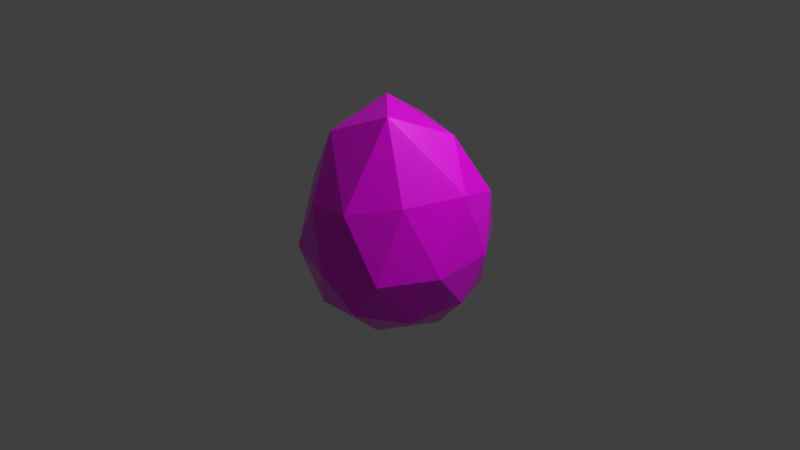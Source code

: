 # Source: avocado.blend  (saved by Blender 3.0.42; exported with 4.5.12 LTS)
import bpy
from mathutils import Matrix  # noqa: F401  (used for matrix-valued properties, if any)

bpy.ops.wm.read_factory_settings(use_empty=True)
scene = bpy.context.scene
scene.name = 'Scene'

# ---- collections
col_collection = bpy.data.collections.new('Collection'); scene.collection.children.link(col_collection)

# ---- images (referenced by path relative to the original .blend; pixels are not part of the script)
import os
ASSET_DIR = os.environ.get("B2B_ASSET_DIR", "")  # directory of the original .blend (textures are referenced by path, not embedded)
HERE = os.path.dirname(os.path.abspath(__file__))  # packed textures are extracted next to this script under _unpacked/

def load_image(name, relpath, width, height, colorspace="sRGB"):
    """Load a texture the original file referenced (path relative to the .blend, or extracted next to this script)."""
    p = next((c for c in (os.path.join(HERE, relpath), os.path.join(ASSET_DIR, relpath)) if relpath and os.path.exists(c)), "")
    if p:
        img = bpy.data.images.load(p, check_existing=True)
        img.name = name
    else:  # same state as the original file: an image datablock whose file is absent (Cycles renders it pink)
        img = bpy.data.images.new(name, width, height)
        img.source = "FILE"
        img.filepath = "//" + (relpath or name)
    img.colorspace_settings.name = colorspace
    return img
img_material_001_base_color = load_image('Material.001 Base Color', '', 1024, 1024, 'sRGB')
img_material_001_roughness = load_image('Material.001 Roughness', '', 1024, 1024, 'sRGB')

# ---- materials (node trees are filled in below, after node groups)
mat_material_001 = bpy.data.materials.new('Material.001')
mat_material_001.use_transparent_shadow = False

# ---- material node trees
mat_material_001.use_nodes = True; mat_material_001.node_tree.nodes.clear()
_N = mat_material_001.node_tree.nodes; _L = mat_material_001.node_tree.links
n0 = _N.new('ShaderNodeBsdfPrincipled'); n0.name = 'Principled BSDF'; n0.location = (10, 300)
n0.distribution = 'GGX'
n0.subsurface_method = 'RANDOM_WALK_SKIN'
n0.inputs[3].default_value = 1.45
n0.inputs[27].default_value = (0.0, 0.0, 0.0, 1.0)
n0.inputs[28].default_value = 1.0
n1 = _N.new('ShaderNodeOutputMaterial'); n1.name = 'Material Output'; n1.location = (300, 300)
n2 = _N.new('ShaderNodeTexImage'); n2.name = 'Image Texture'; n2.location = (-280, 280)
n2.image = img_material_001_base_color
n3 = _N.new('ShaderNodeTexImage'); n3.name = 'Image Texture.001'; n3.location = (-280, 100)
n3.image = img_material_001_roughness
_L.new(n0.outputs[0], n1.inputs[0])
_L.new(n2.outputs[0], n0.inputs[0])
_L.new(n3.outputs[0], n0.inputs[2])
n1.is_active_output = True

# ---- world
world_world = bpy.data.worlds.new('World'); scene.world = world_world
world_world.use_nodes = True; world_world.node_tree.nodes.clear()
_N = world_world.node_tree.nodes; _L = world_world.node_tree.links
n0 = _N.new('ShaderNodeOutputWorld'); n0.name = 'World Output'; n0.location = (300, 300)
n1 = _N.new('ShaderNodeBackground'); n1.name = 'Background'; n1.location = (10, 300)
n1.inputs[0].default_value = (0.05088, 0.05088, 0.05088, 1.0)
_L.new(n1.outputs[0], n0.inputs[0])
n0.is_active_output = True
world_world.color = (0.05088, 0.05088, 0.05088)
world_world.use_sun_shadow = False
world_world.sun_shadow_jitter_overblur = 0.0

# ---- cameras
cam_camera = bpy.data.cameras.new('Camera')
cam_camera.clip_end = 100.0
cam_camera.ortho_scale = 7.314

# ---- lights
light_light = bpy.data.lights.new('Light', 'POINT')
light_light.transmission_factor = 0.0
light_light.energy = 1000.0
light_light.shadow_soft_size = 0.1
light_light.shadow_maximum_resolution = 0.006
light_light.use_absolute_resolution = True

# ---- meshes
me_icosphere = bpy.data.meshes.new('Icosphere')
me_icosphere.from_pydata([(-0.1575, 0.1885, 1.297), (0.7712, 0.5661, 0.3225), (-0.2743, 0.8086, 0.246), (-0.867, 0.01099, 0.3881), (-0.309, -0.8065, 0.4763), (0.628, -0.4599, 0.5792), (0.2764, 0.7539, -0.6504), (-0.7236, 0.4296, -0.6305), (-0.7236, -0.6199, -0.5661), (0.2764, -0.9442, -0.5462), (0.8944, -0.09516, -0.5983), (-9.313e-10, -0.129, -1.15), (-0.1093, 0.5784, 0.9354), (0.5166, 0.3861, 0.9478), (0.2629, 0.7719, 0.3233), (0.8768, 0.1215, 0.5243), (0.2312, -0.1659, 1.3), (-0.5488, 0.2448, 0.9318), (-0.6482, 0.4749, 0.4239), (-0.3872, -0.3885, 1.068), (-0.6852, -0.4617, 0.4948), (0.1934, -0.8237, 0.5364), (0.9511, 0.2407, -0.1708), (0.95, -0.3758, -0.131), (-9.313e-10, 0.9303, -0.2132), (0.5878, 0.7397, -0.2015), (-0.951, 0.2408, -0.1705), (-0.5878, 0.7397, -0.2015), (-0.5879, -0.8716, -0.09616), (-0.9503, -0.3749, -0.1305), (0.5878, -0.8753, -0.1024), (-0.0002201, -1.061, -0.08217), (0.6882, 0.3991, -0.7073), (-0.2629, 0.7075, -0.7262), (-0.8506, -0.09997, -0.6767), (-0.2629, -0.9075, -0.6271), (0.6882, -0.599, -0.6461), (0.1625, 0.3792, -1.032), (0.5257, -0.1199, -1.001), (-0.4253, 0.1886, -1.02), (-0.4253, -0.4283, -0.9821), (0.1625, -0.6189, -0.9704)], [], [(0, 13, 12), (1, 13, 15), (0, 12, 17), (0, 17, 19), (0, 19, 16), (1, 15, 22), (2, 14, 24), (3, 18, 26), (4, 20, 28), (5, 21, 30), (1, 22, 25), (2, 24, 27), (3, 26, 29), (4, 28, 31), (5, 30, 23), (6, 32, 37), (7, 33, 39), (8, 34, 40), (9, 35, 41), (10, 36, 38), (38, 41, 11), (38, 36, 41), (36, 9, 41), (41, 40, 11), (41, 35, 40), (35, 8, 40), (40, 39, 11), (40, 34, 39), (34, 7, 39), (39, 37, 11), (39, 33, 37), (33, 6, 37), (37, 38, 11), (37, 32, 38), (32, 10, 38), (23, 36, 10), (23, 30, 36), (30, 9, 36), (31, 35, 9), (31, 28, 35), (28, 8, 35), (29, 34, 8), (29, 26, 34), (26, 7, 34), (27, 33, 7), (27, 24, 33), (24, 6, 33), (25, 32, 6), (25, 22, 32), (22, 10, 32), (30, 31, 9), (30, 21, 31), (21, 4, 31), (28, 29, 8), (28, 20, 29), (20, 3, 29), (26, 27, 7), (26, 18, 27), (18, 2, 27), (24, 25, 6), (24, 14, 25), (14, 1, 25), (22, 23, 10), (22, 15, 23), (15, 5, 23), (16, 21, 5), (16, 19, 21), (19, 4, 21), (19, 20, 4), (19, 17, 20), (17, 3, 20), (17, 18, 3), (17, 12, 18), (12, 2, 18), (15, 16, 5), (15, 13, 16), (13, 0, 16), (12, 14, 2), (12, 13, 14), (13, 1, 14)])
_uv = me_icosphere.uv_layers.new(name='UVMap')
_uv.uv.foreach_set('vector', [0.1818, 0.0, 0.2273, 0.07873, 0.1364, 0.07873, 0.2727, 0.1575, 0.3182, 0.07873, 0.3636, 0.1575, 0.9091, 0.0, 0.9545, 0.07873, 0.8636, 0.07873, 0.7273, 0.0, 0.7727, 0.07873, 0.6818, 0.07873, 0.5455, 0.0, 0.5909, 0.07873, 0.5, 0.07873, 0.2727, 0.1575, 0.3636, 0.1575, 0.3182, 0.2362, 0.09091, 0.1575, 0.1818, 0.1575, 0.1364, 0.2362, 0.8182, 0.1575, 0.9091, 0.1575, 0.8636, 0.2362, 0.6364, 0.1575, 0.7273, 0.1575, 0.6818, 0.2362, 0.4545, 0.1575, 0.5455, 0.1575, 0.5, 0.2362, 0.2727, 0.1575, 0.3182, 0.2362, 0.2273, 0.2362, 0.09091, 0.1575, 0.1364, 0.2362, 0.04546, 0.2362, 0.8182, 0.1575, 0.8636, 0.2362, 0.7727, 0.2362, 0.6364, 0.1575, 0.6818, 0.2362, 0.5909, 0.2362, 0.4545, 0.1575, 0.5, 0.2362, 0.4091, 0.2362, 0.1818, 0.3149, 0.2727, 0.3149, 0.2273, 0.3937, 0.0, 0.3149, 0.09091, 0.3149, 0.04546, 0.3937, 0.7273, 0.3149, 0.8182, 0.3149, 0.7727, 0.3937, 0.5455, 0.3149, 0.6364, 0.3149, 0.5909, 0.3937, 0.3636, 0.3149, 0.4545, 0.3149, 0.4091, 0.3937, 0.4091, 0.3937, 0.5, 0.3937, 0.4545, 0.4724, 0.4091, 0.3937, 0.4545, 0.3149, 0.5, 0.3937, 0.4545, 0.3149, 0.5455, 0.3149, 0.5, 0.3937, 0.5909, 0.3937, 0.6818, 0.3937, 0.6364, 0.4724, 0.5909, 0.3937, 0.6364, 0.3149, 0.6818, 0.3937, 0.6364, 0.3149, 0.7273, 0.3149, 0.6818, 0.3937, 0.7727, 0.3937, 0.8636, 0.3937, 0.8182, 0.4724, 0.7727, 0.3937, 0.8182, 0.3149, 0.8636, 0.3937, 0.8182, 0.3149, 0.9091, 0.3149, 0.8636, 0.3937, 0.04546, 0.3937, 0.1364, 0.3937, 0.09091, 0.4724, 0.04546, 0.3937, 0.09091, 0.3149, 0.1364, 0.3937, 0.09091, 0.3149, 0.1818, 0.3149, 0.1364, 0.3937, 0.2273, 0.3937, 0.3182, 0.3937, 0.2727, 0.4724, 0.2273, 0.3937, 0.2727, 0.3149, 0.3182, 0.3937, 0.2727, 0.3149, 0.3636, 0.3149, 0.3182, 0.3937, 0.4091, 0.2362, 0.4545, 0.3149, 0.3636, 0.3149, 0.4091, 0.2362, 0.5, 0.2362, 0.4545, 0.3149, 0.5, 0.2362, 0.5455, 0.3149, 0.4545, 0.3149, 0.5909, 0.2362, 0.6364, 0.3149, 0.5455, 0.3149, 0.5909, 0.2362, 0.6818, 0.2362, 0.6364, 0.3149, 0.6818, 0.2362, 0.7273, 0.3149, 0.6364, 0.3149, 0.7727, 0.2362, 0.8182, 0.3149, 0.7273, 0.3149, 0.7727, 0.2362, 0.8636, 0.2362, 0.8182, 0.3149, 0.8636, 0.2362, 0.9091, 0.3149, 0.8182, 0.3149, 0.04546, 0.2362, 0.09091, 0.3149, 0.0, 0.3149, 0.04546, 0.2362, 0.1364, 0.2362, 0.09091, 0.3149, 0.1364, 0.2362, 0.1818, 0.3149, 0.09091, 0.3149, 0.2273, 0.2362, 0.2727, 0.3149, 0.1818, 0.3149, 0.2273, 0.2362, 0.3182, 0.2362, 0.2727, 0.3149, 0.3182, 0.2362, 0.3636, 0.3149, 0.2727, 0.3149, 0.5, 0.2362, 0.5909, 0.2362, 0.5455, 0.3149, 0.5, 0.2362, 0.5455, 0.1575, 0.5909, 0.2362, 0.5455, 0.1575, 0.6364, 0.1575, 0.5909, 0.2362, 0.6818, 0.2362, 0.7727, 0.2362, 0.7273, 0.3149, 0.6818, 0.2362, 0.7273, 0.1575, 0.7727, 0.2362, 0.7273, 0.1575, 0.8182, 0.1575, 0.7727, 0.2362, 0.8636, 0.2362, 0.9545, 0.2362, 0.9091, 0.3149, 0.8636, 0.2362, 0.9091, 0.1575, 0.9545, 0.2362, 0.9091, 0.1575, 1.0, 0.1575, 0.9545, 0.2362, 0.1364, 0.2362, 0.2273, 0.2362, 0.1818, 0.3149, 0.1364, 0.2362, 0.1818, 0.1575, 0.2273, 0.2362, 0.1818, 0.1575, 0.2727, 0.1575, 0.2273, 0.2362, 0.3182, 0.2362, 0.4091, 0.2362, 0.3636, 0.3149, 0.3182, 0.2362, 0.3636, 0.1575, 0.4091, 0.2362, 0.3636, 0.1575, 0.4545, 0.1575, 0.4091, 0.2362, 0.5, 0.07873, 0.5455, 0.1575, 0.4545, 0.1575, 0.5, 0.07873, 0.5909, 0.07873, 0.5455, 0.1575, 0.5909, 0.07873, 0.6364, 0.1575, 0.5455, 0.1575, 0.6818, 0.07873, 0.7273, 0.1575, 0.6364, 0.1575, 0.6818, 0.07873, 0.7727, 0.07873, 0.7273, 0.1575, 0.7727, 0.07873, 0.8182, 0.1575, 0.7273, 0.1575, 0.8636, 0.07873, 0.9091, 0.1575, 0.8182, 0.1575, 0.8636, 0.07873, 0.9545, 0.07873, 0.9091, 0.1575, 0.9545, 0.07873, 1.0, 0.1575, 0.9091, 0.1575, 0.3636, 0.1575, 0.4091, 0.07873, 0.4545, 0.1575, 0.3636, 0.1575, 0.3182, 0.07873, 0.4091, 0.07873, 0.3182, 0.07873, 0.3636, 0.0, 0.4091, 0.07873, 0.1364, 0.07873, 0.1818, 0.1575, 0.09091, 0.1575, 0.1364, 0.07873, 0.2273, 0.07873, 0.1818, 0.1575, 0.2273, 0.07873, 0.2727, 0.1575, 0.1818, 0.1575])
me_icosphere.materials.append(mat_material_001)
me_icosphere.use_remesh_fix_poles = True
me_icosphere.use_remesh_preserve_attributes = False
me_icosphere.update()
arm_armature_001 = bpy.data.armatures.new('Armature.001')  # bones are not reproduced

# ---- objects
ob_light = bpy.data.objects.new('Light', light_light)
ob_camera = bpy.data.objects.new('Camera', cam_camera)
ob_icosphere = bpy.data.objects.new('Icosphere', me_icosphere)
ob_armature = bpy.data.objects.new('Armature', arm_armature_001)

# ---- transforms, parenting, visibility, modifiers, constraints
ob_light.location = (4.076, 1.005, 5.904)
ob_light.rotation_euler = (0.6503, 0.05522, 1.866)
ob_light.lock_rotations_4d = False
ob_light.empty_display_type = 'ARROWS'
ob_light.color = (0.0, 0.0, 0.0, 0.0)
ob_light.lineart.crease_threshold = 0.0
ob_camera.location = (7.359, -6.926, 4.958)
ob_camera.rotation_euler = (1.109, 0.0, 0.8149)
ob_camera.lock_rotations_4d = False
ob_camera.empty_display_type = 'ARROWS'
ob_camera.color = (0.0, 0.0, 0.0, 0.0)
ob_camera.display_type = 'WIRE'
ob_camera.lineart.crease_threshold = 0.0
ob_icosphere.parent = ob_armature
ob_icosphere.matrix_parent_inverse = Matrix(((1.0, -0.0, 0.0, 2.854), (-0.0, 1.0, -0.0, 0.0), (0.0, 0.0, 1.0, -0.0), (-0.0, 0.0, -0.0, 1.0)))
ob_icosphere.location = (0.0, 0.0, 0.0)
ob_icosphere.rotation_euler = (0.1568, -0.0, 0.0)
_vg = ob_icosphere.vertex_groups.new(name='PosZ')
_vg.add([0, 12, 13, 16, 17, 19], 1.0, 'REPLACE')
_vg = ob_icosphere.vertex_groups.new(name='NegY')
_vg.add([4, 9, 21, 28, 30, 31, 35], 1.0, 'REPLACE')
_vg = ob_icosphere.vertex_groups.new(name='PosX')
_vg.add([1, 5, 10, 15, 22, 23, 32, 36], 1.0, 'REPLACE')
_vg = ob_icosphere.vertex_groups.new(name='NegX')
_vg.add([3, 7, 8, 18, 20, 26, 29, 34], 1.0, 'REPLACE')
_vg = ob_icosphere.vertex_groups.new(name='NegZ')
_vg.add([11, 37, 38, 39, 40, 41], 1.0, 'REPLACE')
_vg = ob_icosphere.vertex_groups.new(name='PosY')
_vg.add([2, 6, 14, 24, 25, 27, 33], 1.0, 'REPLACE')
_m = ob_icosphere.modifiers.new('Armature', 'ARMATURE')
_m.object = ob_armature
ob_armature.location = (-2.854, 0.0, 0.0)

# ---- collection membership
col_collection.objects.link(ob_light)
col_collection.objects.link(ob_camera)
col_collection.objects.link(ob_icosphere)
col_collection.objects.link(ob_armature)

# ---- scene / render settings (as saved in the file)
scene.camera = ob_camera
scene.frame_start = 1; scene.frame_end = 250; scene.frame_set(1)
scene.render.engine = 'BLENDER_EEVEE_NEXT'
scene.cycles.sampling_pattern = 'TABULATED_SOBOL'
scene.cycles.use_light_tree = False
scene.view_settings.view_transform = 'Standard'
bpy.context.view_layer.update()
